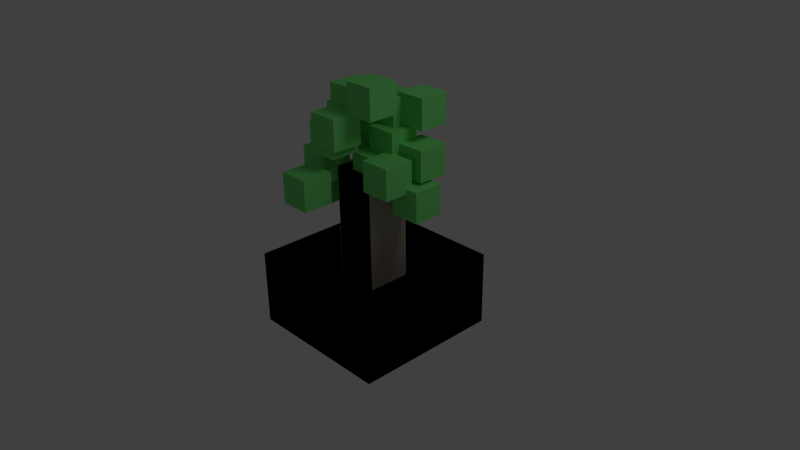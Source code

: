 # Source: tree01.blend  (saved by Blender 2.63.0; exported with 4.5.12 LTS)
import bpy
from mathutils import Matrix  # noqa: F401  (used for matrix-valued properties, if any)

bpy.ops.wm.read_factory_settings(use_empty=True)
scene = bpy.context.scene
scene.name = 'Scene'

# ---- collections
col_collection_1 = bpy.data.collections.new('Collection 1'); scene.collection.children.link(col_collection_1)

# ---- materials (node trees are filled in below, after node groups)
mat_material = bpy.data.materials.new('Material')
mat_material.alpha_threshold = 0.0
mat_material.use_transparent_shadow = False
mat_material.diffuse_color = (0.2073, 0.8, 0.2098, 1.0)
mat_material.roughness = 0.5
mat_material.specular_intensity = 0.1207
mat_material.line_color = (0.0, 0.0, 0.0, 1.0)
mat_trunk = bpy.data.materials.new('trunk')
mat_trunk.alpha_threshold = 0.0
mat_trunk.use_transparent_shadow = False
mat_trunk.diffuse_color = (0.4672, 0.401, 0.3389, 1.0)
mat_trunk.roughness = 0.5
mat_trunk.specular_intensity = 0.0
mat_trunk.line_color = (0.0, 0.0, 0.0, 1.0)
mat_pot = bpy.data.materials.new('pot')
mat_pot.alpha_threshold = 0.0
mat_pot.use_transparent_shadow = False
mat_pot.diffuse_color = (0.5465, 0.8, 0.7382, 1.0)
mat_pot.roughness = 0.5
mat_pot.specular_intensity = 0.1552
mat_pot.line_color = (0.0, 0.0, 0.0, 1.0)

# ---- material node trees

# ---- world
world_world = bpy.data.worlds.new('World'); scene.world = world_world
world_world.color = (0.05088, 0.05088, 0.05088)
world_world.use_sun_shadow = False
world_world.sun_shadow_jitter_overblur = 0.0
world_world.cycles.sampling_method = 'MANUAL'
world_world.cycles.sample_map_resolution = 256

# ---- cameras
cam_camera = bpy.data.cameras.new('Camera')
cam_camera.clip_end = 100.0
cam_camera.lens = 35.0
cam_camera.sensor_width = 32.0
cam_camera.sensor_height = 18.0
cam_camera.ortho_scale = 7.314
cam_camera.dof.focus_distance = 0.0
cam_camera.dof.aperture_fstop = 128.0

# ---- lights
light_lamp = bpy.data.lights.new('Lamp', 'POINT')
light_lamp.transmission_factor = 0.0
light_lamp.cutoff_distance = 30.0
light_lamp.energy = 100.0
light_lamp.shadow_buffer_clip_start = 1.001
light_lamp.shadow_soft_size = 1.0
light_lamp.shadow_maximum_resolution = 0.006
light_lamp.use_absolute_resolution = True
light_lamp.cycles.use_multiple_importance_sampling = False

# ---- meshes
me_cube_039 = bpy.data.meshes.new('Cube.039')
me_cube_039.from_pydata([(-1.0, -1.0, -1.0), (-1.0, 1.0, -1.0), (1.0, 1.0, -1.0), (1.0, -1.0, -1.0), (-1.0, -1.0, 1.0), (-1.0, 1.0, 1.0), (1.0, 1.0, 1.0), (1.0, -1.0, 1.0)], [], [(4, 5, 1, 0), (5, 6, 2, 1), (6, 7, 3, 2), (7, 4, 0, 3), (0, 1, 2, 3), (7, 6, 5, 4)])
me_cube_039.materials.append(None)
me_cube_039.use_remesh_preserve_volume = False
me_cube_039.use_remesh_preserve_attributes = False
me_cube_039.use_mirror_vertex_groups = False
me_cube_039.update()
me_cube_038 = bpy.data.meshes.new('Cube.038')
me_cube_038.from_pydata([(-1.0, -1.0, -1.0), (-1.0, 1.0, -1.0), (1.0, 1.0, -1.0), (1.0, -1.0, -1.0), (-1.0, -1.0, 1.0), (-1.0, 1.0, 1.0), (1.0, 1.0, 1.0), (1.0, -1.0, 1.0)], [], [(4, 5, 1, 0), (5, 6, 2, 1), (6, 7, 3, 2), (7, 4, 0, 3), (0, 1, 2, 3), (7, 6, 5, 4)])
me_cube_038.materials.append(None)
me_cube_038.use_remesh_preserve_volume = False
me_cube_038.use_remesh_preserve_attributes = False
me_cube_038.use_mirror_vertex_groups = False
me_cube_038.update()
me_cube_037 = bpy.data.meshes.new('Cube.037')
me_cube_037.from_pydata([(-1.0, -1.0, -1.0), (-1.0, 1.0, -1.0), (1.0, 1.0, -1.0), (1.0, -1.0, -1.0), (-1.0, -1.0, 1.0), (-1.0, 1.0, 1.0), (1.0, 1.0, 1.0), (1.0, -1.0, 1.0)], [], [(4, 5, 1, 0), (5, 6, 2, 1), (6, 7, 3, 2), (7, 4, 0, 3), (0, 1, 2, 3), (7, 6, 5, 4)])
me_cube_037.materials.append(None)
me_cube_037.use_remesh_preserve_volume = False
me_cube_037.use_remesh_preserve_attributes = False
me_cube_037.use_mirror_vertex_groups = False
me_cube_037.update()
me_cube_036 = bpy.data.meshes.new('Cube.036')
me_cube_036.from_pydata([(-1.0, -1.0, -1.0), (-1.0, 1.0, -1.0), (1.0, 1.0, -1.0), (1.0, -1.0, -1.0), (-1.0, -1.0, 1.0), (-1.0, 1.0, 1.0), (1.0, 1.0, 1.0), (1.0, -1.0, 1.0)], [], [(4, 5, 1, 0), (5, 6, 2, 1), (6, 7, 3, 2), (7, 4, 0, 3), (0, 1, 2, 3), (7, 6, 5, 4)])
me_cube_036.materials.append(None)
me_cube_036.use_remesh_preserve_volume = False
me_cube_036.use_remesh_preserve_attributes = False
me_cube_036.use_mirror_vertex_groups = False
me_cube_036.update()
me_cube_035 = bpy.data.meshes.new('Cube.035')
me_cube_035.from_pydata([(-1.0, -1.0, -1.0), (-1.0, 1.0, -1.0), (1.0, 1.0, -1.0), (1.0, -1.0, -1.0), (-1.0, -1.0, 1.0), (-1.0, 1.0, 1.0), (1.0, 1.0, 1.0), (1.0, -1.0, 1.0)], [], [(4, 5, 1, 0), (5, 6, 2, 1), (6, 7, 3, 2), (7, 4, 0, 3), (0, 1, 2, 3), (7, 6, 5, 4)])
me_cube_035.materials.append(None)
me_cube_035.use_remesh_preserve_volume = False
me_cube_035.use_remesh_preserve_attributes = False
me_cube_035.use_mirror_vertex_groups = False
me_cube_035.update()
me_cube_034 = bpy.data.meshes.new('Cube.034')
me_cube_034.from_pydata([(-1.0, -1.0, -1.0), (-1.0, 1.0, -1.0), (1.0, 1.0, -1.0), (1.0, -1.0, -1.0), (-1.0, -1.0, 1.0), (-1.0, 1.0, 1.0), (1.0, 1.0, 1.0), (1.0, -1.0, 1.0)], [], [(4, 5, 1, 0), (5, 6, 2, 1), (6, 7, 3, 2), (7, 4, 0, 3), (0, 1, 2, 3), (7, 6, 5, 4)])
me_cube_034.materials.append(None)
me_cube_034.use_remesh_preserve_volume = False
me_cube_034.use_remesh_preserve_attributes = False
me_cube_034.use_mirror_vertex_groups = False
me_cube_034.update()
me_cube_033 = bpy.data.meshes.new('Cube.033')
me_cube_033.from_pydata([(-1.0, -1.0, -1.0), (-1.0, 1.0, -1.0), (1.0, 1.0, -1.0), (1.0, -1.0, -1.0), (-1.0, -1.0, 1.0), (-1.0, 1.0, 1.0), (1.0, 1.0, 1.0), (1.0, -1.0, 1.0)], [], [(4, 5, 1, 0), (5, 6, 2, 1), (6, 7, 3, 2), (7, 4, 0, 3), (0, 1, 2, 3), (7, 6, 5, 4)])
me_cube_033.materials.append(None)
me_cube_033.use_remesh_preserve_volume = False
me_cube_033.use_remesh_preserve_attributes = False
me_cube_033.use_mirror_vertex_groups = False
me_cube_033.update()
me_cube_032 = bpy.data.meshes.new('Cube.032')
me_cube_032.from_pydata([(-1.0, -1.0, -1.0), (-1.0, 1.0, -1.0), (1.0, 1.0, -1.0), (1.0, -1.0, -1.0), (-1.0, -1.0, 1.0), (-1.0, 1.0, 1.0), (1.0, 1.0, 1.0), (1.0, -1.0, 1.0)], [], [(4, 5, 1, 0), (5, 6, 2, 1), (6, 7, 3, 2), (7, 4, 0, 3), (0, 1, 2, 3), (7, 6, 5, 4)])
me_cube_032.materials.append(None)
me_cube_032.use_remesh_preserve_volume = False
me_cube_032.use_remesh_preserve_attributes = False
me_cube_032.use_mirror_vertex_groups = False
me_cube_032.update()
me_cube_031 = bpy.data.meshes.new('Cube.031')
me_cube_031.from_pydata([(-1.0, -1.0, -1.0), (-1.0, 1.0, -1.0), (1.0, 1.0, -1.0), (1.0, -1.0, -1.0), (-1.0, -1.0, 1.0), (-1.0, 1.0, 1.0), (1.0, 1.0, 1.0), (1.0, -1.0, 1.0)], [], [(4, 5, 1, 0), (5, 6, 2, 1), (6, 7, 3, 2), (7, 4, 0, 3), (0, 1, 2, 3), (7, 6, 5, 4)])
me_cube_031.materials.append(None)
me_cube_031.use_remesh_preserve_volume = False
me_cube_031.use_remesh_preserve_attributes = False
me_cube_031.use_mirror_vertex_groups = False
me_cube_031.update()
me_cube_030 = bpy.data.meshes.new('Cube.030')
me_cube_030.from_pydata([(-1.0, -1.0, -1.0), (-1.0, 1.0, -1.0), (1.0, 1.0, -1.0), (1.0, -1.0, -1.0), (-1.0, -1.0, 1.0), (-1.0, 1.0, 1.0), (1.0, 1.0, 1.0), (1.0, -1.0, 1.0)], [], [(4, 5, 1, 0), (5, 6, 2, 1), (6, 7, 3, 2), (7, 4, 0, 3), (0, 1, 2, 3), (7, 6, 5, 4)])
me_cube_030.materials.append(None)
me_cube_030.use_remesh_preserve_volume = False
me_cube_030.use_remesh_preserve_attributes = False
me_cube_030.use_mirror_vertex_groups = False
me_cube_030.update()
me_cube_029 = bpy.data.meshes.new('Cube.029')
me_cube_029.from_pydata([(-1.0, -1.0, -1.0), (-1.0, 1.0, -1.0), (1.0, 1.0, -1.0), (1.0, -1.0, -1.0), (-1.0, -1.0, 1.0), (-1.0, 1.0, 1.0), (1.0, 1.0, 1.0), (1.0, -1.0, 1.0)], [], [(4, 5, 1, 0), (5, 6, 2, 1), (6, 7, 3, 2), (7, 4, 0, 3), (0, 1, 2, 3), (7, 6, 5, 4)])
me_cube_029.materials.append(None)
me_cube_029.use_remesh_preserve_volume = False
me_cube_029.use_remesh_preserve_attributes = False
me_cube_029.use_mirror_vertex_groups = False
me_cube_029.update()
me_cube_028 = bpy.data.meshes.new('Cube.028')
me_cube_028.from_pydata([(-1.0, -1.0, -1.0), (-1.0, 1.0, -1.0), (1.0, 1.0, -1.0), (1.0, -1.0, -1.0), (-1.0, -1.0, 1.0), (-1.0, 1.0, 1.0), (1.0, 1.0, 1.0), (1.0, -1.0, 1.0)], [], [(4, 5, 1, 0), (5, 6, 2, 1), (6, 7, 3, 2), (7, 4, 0, 3), (0, 1, 2, 3), (7, 6, 5, 4)])
me_cube_028.materials.append(None)
me_cube_028.use_remesh_preserve_volume = False
me_cube_028.use_remesh_preserve_attributes = False
me_cube_028.use_mirror_vertex_groups = False
me_cube_028.update()
me_cube_027 = bpy.data.meshes.new('Cube.027')
me_cube_027.from_pydata([(-1.0, -1.0, -1.0), (-1.0, 1.0, -1.0), (1.0, 1.0, -1.0), (1.0, -1.0, -1.0), (-1.0, -1.0, 1.0), (-1.0, 1.0, 1.0), (1.0, 1.0, 1.0), (1.0, -1.0, 1.0)], [], [(4, 5, 1, 0), (5, 6, 2, 1), (6, 7, 3, 2), (7, 4, 0, 3), (0, 1, 2, 3), (7, 6, 5, 4)])
me_cube_027.materials.append(None)
me_cube_027.use_remesh_preserve_volume = False
me_cube_027.use_remesh_preserve_attributes = False
me_cube_027.use_mirror_vertex_groups = False
me_cube_027.update()
me_cube_026 = bpy.data.meshes.new('Cube.026')
me_cube_026.from_pydata([(-1.0, -1.0, -1.0), (-1.0, 1.0, -1.0), (1.0, 1.0, -1.0), (1.0, -1.0, -1.0), (-1.0, -1.0, 1.0), (-1.0, 1.0, 1.0), (1.0, 1.0, 1.0), (1.0, -1.0, 1.0)], [], [(4, 5, 1, 0), (5, 6, 2, 1), (6, 7, 3, 2), (7, 4, 0, 3), (0, 1, 2, 3), (7, 6, 5, 4)])
me_cube_026.materials.append(None)
me_cube_026.use_remesh_preserve_volume = False
me_cube_026.use_remesh_preserve_attributes = False
me_cube_026.use_mirror_vertex_groups = False
me_cube_026.update()
me_cube_025 = bpy.data.meshes.new('Cube.025')
me_cube_025.from_pydata([(-1.0, -1.0, -1.0), (-1.0, 1.0, -1.0), (1.0, 1.0, -1.0), (1.0, -1.0, -1.0), (-1.0, -1.0, 1.0), (-1.0, 1.0, 1.0), (1.0, 1.0, 1.0), (1.0, -1.0, 1.0)], [], [(4, 5, 1, 0), (5, 6, 2, 1), (6, 7, 3, 2), (7, 4, 0, 3), (0, 1, 2, 3), (7, 6, 5, 4)])
me_cube_025.materials.append(None)
me_cube_025.use_remesh_preserve_volume = False
me_cube_025.use_remesh_preserve_attributes = False
me_cube_025.use_mirror_vertex_groups = False
me_cube_025.update()
me_cube_024 = bpy.data.meshes.new('Cube.024')
me_cube_024.from_pydata([(-1.0, -1.0, -1.0), (-1.0, 1.0, -1.0), (1.0, 1.0, -1.0), (1.0, -1.0, -1.0), (-1.0, -1.0, 1.0), (-1.0, 1.0, 1.0), (1.0, 1.0, 1.0), (1.0, -1.0, 1.0)], [], [(4, 5, 1, 0), (5, 6, 2, 1), (6, 7, 3, 2), (7, 4, 0, 3), (0, 1, 2, 3), (7, 6, 5, 4)])
me_cube_024.materials.append(None)
me_cube_024.use_remesh_preserve_volume = False
me_cube_024.use_remesh_preserve_attributes = False
me_cube_024.use_mirror_vertex_groups = False
me_cube_024.update()
me_cube_023 = bpy.data.meshes.new('Cube.023')
me_cube_023.from_pydata([(-1.0, -1.0, -1.0), (-1.0, 1.0, -1.0), (1.0, 1.0, -1.0), (1.0, -1.0, -1.0), (-1.0, -1.0, 1.0), (-1.0, 1.0, 1.0), (1.0, 1.0, 1.0), (1.0, -1.0, 1.0)], [], [(4, 5, 1, 0), (5, 6, 2, 1), (6, 7, 3, 2), (7, 4, 0, 3), (0, 1, 2, 3), (7, 6, 5, 4)])
me_cube_023.materials.append(None)
me_cube_023.use_remesh_preserve_volume = False
me_cube_023.use_remesh_preserve_attributes = False
me_cube_023.use_mirror_vertex_groups = False
me_cube_023.update()
me_cube_003 = bpy.data.meshes.new('Cube.003')
me_cube_003.from_pydata([(-1.0, -1.0, -1.0), (-1.0, 1.0, -1.0), (1.0, 1.0, -1.0), (1.0, -1.0, -1.0), (-1.0, -1.0, 1.0), (-1.0, 1.0, 1.0), (1.0, 1.0, 1.0), (1.0, -1.0, 1.0)], [], [(4, 5, 1, 0), (5, 6, 2, 1), (6, 7, 3, 2), (7, 4, 0, 3), (0, 1, 2, 3), (7, 6, 5, 4)])
me_cube_003.materials.append(None)
me_cube_003.use_remesh_preserve_volume = False
me_cube_003.use_remesh_preserve_attributes = False
me_cube_003.use_mirror_vertex_groups = False
me_cube_003.update()
me_cube = bpy.data.meshes.new('Cube')
me_cube.from_pydata([(1.0, 1.0, -1.0), (-1.0, 1.0, -1.0), (1.0, -5.96e-08, -1.0), (1.788e-07, 1.0, -1.0), (1.0, 1.0, 0.0), (-1.0, 2.98e-07, -1.0), (-1.0, 1.0, 0.0), (5.96e-08, 1.192e-07, -1.0), (1.0, -2.98e-07, 0.0), (-1.0, 2.384e-07, 0.0), (2.384e-07, 1.0, 0.0), (1.0, 1.0, -0.002376), (-1.0, 1.0, -0.002376), (1.0, -5.364e-07, -0.002376), (2.384e-07, 1.0, -0.002376), (-1.0, 1.788e-07, -0.002376), (0.2409, -2.98e-07, 1.232), (-0.3333, 1.0, -0.002376), (-0.6667, 1.0, -0.002376), (-1.0, 0.3333, -0.002376), (-1.0, 0.6667, -0.002376), (1.0, 0.3333, -0.002376), (1.0, 0.6667, -0.002376), (0.3333, 1.0, -0.002376), (0.6667, 1.0, -0.002376), (-0.2901, 0.2928, 1.232), (1.093e-07, 0.6667, -0.002376), (0.04324, 0.2928, 1.232), (0.6667, -4.172e-07, -0.002376), (-0.6667, 5.96e-08, -0.002376), (-1.49e-07, -1.788e-07, 1.232), (0.6667, 0.6667, -0.002376), (0.6667, 0.3333, -0.002376), (0.3333, 0.6667, -0.002376), (0.2842, 0.2928, 1.232), (-0.3333, 0.6667, -0.002376), (-0.3333, -5.96e-08, 1.232), (-0.6667, 0.6667, -0.002376), (-0.6667, 0.3333, -0.002376), (-1.49e-07, -1.788e-07, -0.6484), (0.04324, 0.2928, -0.6484), (1.093e-07, 0.6667, -0.6484), (0.2409, -2.98e-07, -0.6484), (0.6667, -4.172e-07, -0.6484), (-0.6667, 5.96e-08, -0.6484), (-0.3333, -5.96e-08, -0.6484), (0.6667, 0.6667, -0.6484), (0.6667, 0.3333, -0.6484), (0.3333, 0.6667, -0.6484), (0.2842, 0.2928, -0.6484), (-0.3333, 0.6667, -0.6484), (-0.2901, 0.2928, -0.6484), (-0.6667, 0.6667, -0.6484), (-0.6667, 0.3333, -0.6484)], [], [(10, 3, 1, 6), (3, 7, 5, 1), (0, 2, 7, 3), (0, 4, 8, 2), (5, 9, 6, 1), (4, 0, 3, 10), (34, 16, 42, 49), (38, 19, 15, 29), (21, 32, 28, 13), (53, 52, 37, 38), (11, 24, 31, 22), (22, 31, 32, 21), (24, 23, 33, 31), (27, 34, 49, 40), (23, 14, 26, 33), (47, 43, 28, 32), (41, 48, 33, 26), (38, 29, 44, 53), (14, 17, 35, 26), (27, 25, 36, 30), (17, 18, 37, 35), (52, 50, 35, 37), (18, 12, 20, 37), (37, 20, 19, 38), (51, 45, 36, 25), (47, 49, 42, 43), (46, 48, 49, 47), (48, 41, 40, 49), (25, 27, 40, 51), (51, 53, 44, 45), (41, 50, 51, 40), (50, 52, 53, 51), (32, 31, 46, 47), (50, 41, 26, 35), (34, 27, 30, 16), (48, 46, 31, 33), (16, 30, 39, 42), (45, 39, 30, 36)])
me_cube.polygons.foreach_set('material_index', [1, 1, 1, 1, 1, 1, 0, 1, 1, 1, 1, 1, 1, 0, 1, 1, 1, 1, 1, 0, 1, 1, 1, 1, 0, 0, 0, 0, 0, 0, 0, 0, 1, 1, 0, 1, 0, 0])
me_cube.materials.append(mat_trunk)
me_cube.materials.append(mat_pot)
me_cube.use_remesh_preserve_volume = False
me_cube.use_remesh_preserve_attributes = False
me_cube.use_mirror_vertex_groups = False
me_cube.update()

# ---- objects
ob_cube_018 = bpy.data.objects.new('Cube.018', me_cube_039)
ob_cube_017 = bpy.data.objects.new('Cube.017', me_cube_038)
ob_cube_016 = bpy.data.objects.new('Cube.016', me_cube_037)
ob_cube_015 = bpy.data.objects.new('Cube.015', me_cube_036)
ob_cube_014 = bpy.data.objects.new('Cube.014', me_cube_035)
ob_cube_013 = bpy.data.objects.new('Cube.013', me_cube_034)
ob_cube_012 = bpy.data.objects.new('Cube.012', me_cube_033)
ob_cube_011 = bpy.data.objects.new('Cube.011', me_cube_032)
ob_cube_010 = bpy.data.objects.new('Cube.010', me_cube_031)
ob_cube_009 = bpy.data.objects.new('Cube.009', me_cube_030)
ob_cube_008 = bpy.data.objects.new('Cube.008', me_cube_029)
ob_cube_007 = bpy.data.objects.new('Cube.007', me_cube_028)
ob_cube_006 = bpy.data.objects.new('Cube.006', me_cube_027)
ob_cube_005 = bpy.data.objects.new('Cube.005', me_cube_026)
ob_cube_004 = bpy.data.objects.new('Cube.004', me_cube_025)
ob_cube_002 = bpy.data.objects.new('Cube.002', me_cube_024)
ob_cube_001 = bpy.data.objects.new('Cube.001', me_cube_023)
ob_cube_003 = bpy.data.objects.new('Cube.003', me_cube_003)
ob_cube = bpy.data.objects.new('Cube', me_cube)
ob_lamp = bpy.data.objects.new('Lamp', light_lamp)
ob_camera = bpy.data.objects.new('Camera', cam_camera)

# ---- transforms, parenting, visibility, modifiers, constraints
ob_cube_018.location = (-0.2597, 0.3638, 1.267)
ob_cube_018.scale = (0.2, 0.2, 0.2)
ob_cube_018.lineart.crease_threshold = 0.0
ob_cube_018.material_slots[0].link = 'OBJECT'; ob_cube_018.material_slots[0].material = mat_material
ob_cube_017.location = (0.2564, 0.1309, 1.581)
ob_cube_017.scale = (0.2, 0.2, 0.2)
ob_cube_017.lineart.crease_threshold = 0.0
ob_cube_017.material_slots[0].link = 'OBJECT'; ob_cube_017.material_slots[0].material = mat_material
ob_cube_016.location = (0.1464, -0.0471, 1.269)
ob_cube_016.scale = (0.2, 0.2, 0.2)
ob_cube_016.lineart.crease_threshold = 0.0
ob_cube_016.material_slots[0].link = 'OBJECT'; ob_cube_016.material_slots[0].material = mat_material
ob_cube_015.location = (-0.6411, 0.8863, 1.251)
ob_cube_015.scale = (0.2, 0.2, 0.2)
ob_cube_015.lineart.crease_threshold = 0.0
ob_cube_015.material_slots[0].link = 'OBJECT'; ob_cube_015.material_slots[0].material = mat_material
ob_cube_014.location = (0.7158, 0.07649, 0.9895)
ob_cube_014.scale = (0.2, 0.2, 0.2)
ob_cube_014.lineart.crease_threshold = 0.0
ob_cube_014.material_slots[0].link = 'OBJECT'; ob_cube_014.material_slots[0].material = mat_material
ob_cube_013.location = (0.2844, -0.2179, 2.211)
ob_cube_013.scale = (0.2, 0.2, 0.2)
ob_cube_013.lineart.crease_threshold = 0.0
ob_cube_013.material_slots[0].link = 'OBJECT'; ob_cube_013.material_slots[0].material = mat_material
ob_cube_012.location = (0.4654, 0.412, 1.987)
ob_cube_012.scale = (0.2, 0.2, 0.2)
ob_cube_012.lineart.crease_threshold = 0.0
ob_cube_012.material_slots[0].link = 'OBJECT'; ob_cube_012.material_slots[0].material = mat_material
ob_cube_011.location = (0.5555, -0.2394, 1.326)
ob_cube_011.scale = (0.2, 0.2, 0.2)
ob_cube_011.lineart.crease_threshold = 0.0
ob_cube_011.material_slots[0].link = 'OBJECT'; ob_cube_011.material_slots[0].material = mat_material
ob_cube_010.location = (0.6117, 0.2538, 1.426)
ob_cube_010.scale = (0.2, 0.2, 0.2)
ob_cube_010.lineart.crease_threshold = 0.0
ob_cube_010.material_slots[0].link = 'OBJECT'; ob_cube_010.material_slots[0].material = mat_material
ob_cube_009.location = (0.1255, 0.281, 1.937)
ob_cube_009.scale = (0.2, 0.2, 0.2)
ob_cube_009.lineart.crease_threshold = 0.0
ob_cube_009.material_slots[0].link = 'OBJECT'; ob_cube_009.material_slots[0].material = mat_material
ob_cube_008.location = (-0.6617, -0.3512, 0.8631)
ob_cube_008.scale = (0.2, 0.2, 0.2)
ob_cube_008.lineart.crease_threshold = 0.0
ob_cube_008.material_slots[0].link = 'OBJECT'; ob_cube_008.material_slots[0].material = mat_material
ob_cube_007.location = (-0.1868, -0.8453, 1.14)
ob_cube_007.scale = (0.2, 0.2, 0.2)
ob_cube_007.lineart.crease_threshold = 0.0
ob_cube_007.material_slots[0].link = 'OBJECT'; ob_cube_007.material_slots[0].material = mat_material
ob_cube_006.location = (-0.1662, -0.09172, 2.078)
ob_cube_006.scale = (0.2, 0.2, 0.2)
ob_cube_006.lineart.crease_threshold = 0.0
ob_cube_006.material_slots[0].link = 'OBJECT'; ob_cube_006.material_slots[0].material = mat_material
ob_cube_005.location = (-0.04069, -0.49, 1.831)
ob_cube_005.scale = (0.2, 0.2, 0.2)
ob_cube_005.lineart.crease_threshold = 0.0
ob_cube_005.material_slots[0].link = 'OBJECT'; ob_cube_005.material_slots[0].material = mat_material
ob_cube_004.location = (-0.4843, -0.3, 1.248)
ob_cube_004.scale = (0.2, 0.2, 0.2)
ob_cube_004.lineart.crease_threshold = 0.0
ob_cube_004.material_slots[0].link = 'OBJECT'; ob_cube_004.material_slots[0].material = mat_material
ob_cube_002.location = (-0.1435, -0.4404, 1.702)
ob_cube_002.scale = (0.2, 0.2, 0.2)
ob_cube_002.lineart.crease_threshold = 0.0
ob_cube_002.material_slots[0].link = 'OBJECT'; ob_cube_002.material_slots[0].material = mat_material
ob_cube_001.location = (-0.481, 0.0917, 1.722)
ob_cube_001.scale = (0.2, 0.2, 0.2)
ob_cube_001.lineart.crease_threshold = 0.0
ob_cube_001.material_slots[0].link = 'OBJECT'; ob_cube_001.material_slots[0].material = mat_material
ob_cube_003.location = (-0.7774, 0.4949, 1.663)
ob_cube_003.scale = (0.2, 0.2, 0.2)
ob_cube_003.lineart.crease_threshold = 0.0
ob_cube_003.material_slots[0].link = 'OBJECT'; ob_cube_003.material_slots[0].material = mat_material
ob_cube.location = (0.0, 0.0, 0.0)
ob_cube.lock_rotations_4d = False
ob_cube.empty_display_type = 'ARROWS'
ob_cube.lineart.crease_threshold = 0.0
_m = ob_cube.modifiers.new('Mirror', 'MIRROR')
_m.use_axis = (True, True, False)
ob_lamp.location = (4.076, 1.005, 5.904)
ob_lamp.rotation_euler = (0.6503, 0.05522, 1.866)
ob_lamp.lock_rotations_4d = False
ob_lamp.empty_display_type = 'ARROWS'
ob_lamp.color = (0.0, 0.0, 0.0, 0.0)
ob_lamp.lineart.crease_threshold = 0.0
ob_camera.location = (7.481, -6.508, 5.344)
ob_camera.rotation_euler = (1.109, 0.01082, 0.8149)
ob_camera.lock_rotations_4d = False
ob_camera.empty_display_type = 'ARROWS'
ob_camera.color = (0.0, 0.0, 0.0, 0.0)
ob_camera.display_type = 'WIRE'
ob_camera.lineart.crease_threshold = 0.0

# ---- collection membership
col_collection_1.objects.link(ob_cube_018)
col_collection_1.objects.link(ob_cube_017)
col_collection_1.objects.link(ob_cube_016)
col_collection_1.objects.link(ob_cube_015)
col_collection_1.objects.link(ob_cube_014)
col_collection_1.objects.link(ob_cube_013)
col_collection_1.objects.link(ob_cube_012)
col_collection_1.objects.link(ob_cube_011)
col_collection_1.objects.link(ob_cube_010)
col_collection_1.objects.link(ob_cube_009)
col_collection_1.objects.link(ob_cube_008)
col_collection_1.objects.link(ob_cube_007)
col_collection_1.objects.link(ob_cube_006)
col_collection_1.objects.link(ob_cube_005)
col_collection_1.objects.link(ob_cube_004)
col_collection_1.objects.link(ob_cube_002)
col_collection_1.objects.link(ob_cube_001)
col_collection_1.objects.link(ob_cube_003)
col_collection_1.objects.link(ob_cube)
col_collection_1.objects.link(ob_lamp)
col_collection_1.objects.link(ob_camera)

# ---- scene / render settings (as saved in the file)
scene.camera = ob_camera
scene.frame_start = 1; scene.frame_end = 250; scene.frame_set(0)
scene.render.engine = 'BLENDER_EEVEE_NEXT'
scene.render.image_settings.color_mode = 'RGB'
scene.render.image_settings.compression = 90
scene.render.resolution_percentage = 50
scene.render.dither_intensity = 0.0
scene.render.bake_margin = 2
scene.render.bake_bias = 0.0
scene.cycles.use_denoising = False
scene.cycles.samples = 10
scene.cycles.sampling_pattern = 'TABULATED_SOBOL'
scene.cycles.light_sampling_threshold = 0.0
scene.cycles.use_adaptive_sampling = False
scene.cycles.use_light_tree = False
scene.cycles.blur_glossy = 0.0
scene.cycles.volume_bounces = 1
scene.cycles.pixel_filter_type = 'GAUSSIAN'
scene.cycles.sample_clamp_indirect = 0.0
scene.view_settings.view_transform = 'Standard'
bpy.context.view_layer.update()

